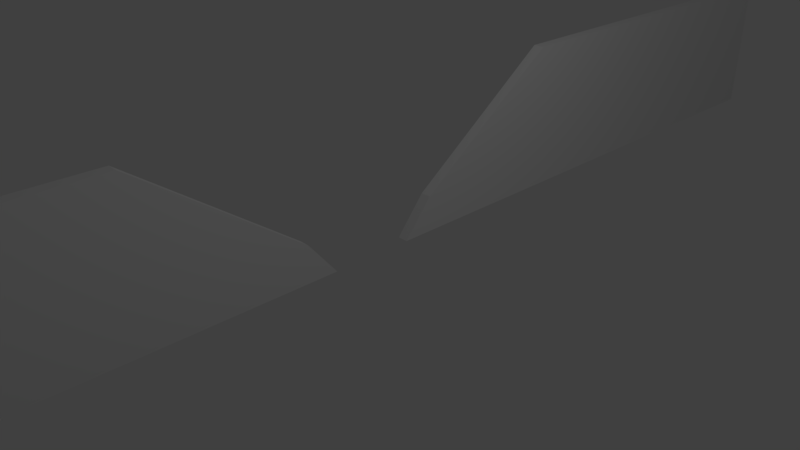 # Source: gate.blend  (saved by Blender 2.79.0; exported with 4.5.12 LTS)
import bpy
from mathutils import Matrix  # noqa: F401  (used for matrix-valued properties, if any)

bpy.ops.wm.read_factory_settings(use_empty=True)
scene = bpy.context.scene
scene.name = 'Scene'

# ---- collections
col_collection_1 = bpy.data.collections.new('Collection 1'); scene.collection.children.link(col_collection_1)

# ---- materials (node trees are filled in below, after node groups)
mat_material = bpy.data.materials.new('Material')
mat_material.alpha_threshold = 0.0
mat_material.use_transparent_shadow = False
mat_material.roughness = 0.5
mat_material.line_color = (0.0, 0.0, 0.0, 1.0)

# ---- material node trees

# ---- world
world_world = bpy.data.worlds.new('World'); scene.world = world_world
world_world.color = (0.05088, 0.05088, 0.05088)
world_world.use_sun_shadow = False
world_world.sun_shadow_jitter_overblur = 0.0
world_world.cycles.sampling_method = 'MANUAL'

# ---- cameras
cam_camera = bpy.data.cameras.new('Camera')
cam_camera.clip_end = 100.0
cam_camera.lens = 35.0
cam_camera.sensor_width = 32.0
cam_camera.sensor_height = 18.0
cam_camera.ortho_scale = 7.314
cam_camera.dof.focus_distance = 0.0
cam_camera.dof.aperture_fstop = 128.0

# ---- lights
light_lamp = bpy.data.lights.new('Lamp', 'POINT')
light_lamp.transmission_factor = 0.0
light_lamp.cutoff_distance = 30.0
light_lamp.energy = 100.0
light_lamp.shadow_buffer_clip_start = 1.001
light_lamp.shadow_soft_size = 0.1
light_lamp.shadow_maximum_resolution = 0.006
light_lamp.use_absolute_resolution = True

# ---- meshes
me_cube = bpy.data.meshes.new('Cube')
me_cube.from_pydata([(1.0, -1.0, -1.0), (-1.0, -1.0, -1.0), (1.0, -1.0, 0.6971), (-1.0, -1.0, 0.6971), (1.0, -0.3481, 0.6971), (-1.0, -0.3481, 0.6971), (1.0, -0.06411, -1.0), (-1.0, -0.06411, -1.0), (1.0, -1.0, -0.5882), (-1.0, -1.0, -0.5882), (1.0, -0.1097, -0.5882), (-1.0, -0.1097, -0.5882)], [], [(8, 2, 3, 9), (9, 3, 5, 11), (4, 5, 3, 2), (10, 4, 2, 8), (7, 6, 0, 1), (10, 11, 5, 4), (6, 7, 11, 10), (6, 10, 8, 0), (1, 9, 11, 7), (0, 8, 9, 1)])
me_cube.materials.append(mat_material)
me_cube.use_remesh_preserve_volume = False
me_cube.use_remesh_preserve_attributes = False
me_cube.use_mirror_vertex_groups = False
me_cube.update()

# ---- objects
ob_cube = bpy.data.objects.new('Cube', me_cube)
ob_lamp = bpy.data.objects.new('Lamp', light_lamp)
ob_camera = bpy.data.objects.new('Camera', cam_camera)

# ---- transforms, parenting, visibility, modifiers, constraints
ob_cube.location = (0.0, 0.0, 1.25)
ob_cube.scale = (0.075, 9.25, 1.25)
ob_cube.lock_rotations_4d = False
ob_cube.empty_display_type = 'ARROWS'
ob_cube.lineart.crease_threshold = 0.0
_m = ob_cube.modifiers.new('Mirror', 'MIRROR')
_m.use_axis = (False, True, False)
ob_lamp.location = (4.076, 1.005, 5.904)
ob_lamp.rotation_euler = (0.6503, 0.05522, 1.866)
ob_lamp.lock_rotations_4d = False
ob_lamp.empty_display_type = 'ARROWS'
ob_lamp.color = (0.0, 0.0, 0.0, 0.0)
ob_lamp.lineart.crease_threshold = 0.0
ob_camera.location = (7.481, -6.508, 5.344)
ob_camera.rotation_euler = (1.109, 0.0, 0.8149)
ob_camera.lock_rotations_4d = False
ob_camera.empty_display_type = 'ARROWS'
ob_camera.color = (0.0, 0.0, 0.0, 0.0)
ob_camera.display_type = 'WIRE'
ob_camera.lineart.crease_threshold = 0.0

# ---- collection membership
col_collection_1.objects.link(ob_cube)
col_collection_1.objects.link(ob_lamp)
col_collection_1.objects.link(ob_camera)

# ---- scene / render settings (as saved in the file)
scene.camera = ob_camera
scene.frame_start = 1; scene.frame_end = 250; scene.frame_set(1)
scene.render.engine = 'BLENDER_EEVEE_NEXT'
scene.render.resolution_percentage = 50
scene.render.dither_intensity = 0.0
scene.cycles.use_denoising = False
scene.cycles.samples = 128
scene.cycles.sampling_pattern = 'TABULATED_SOBOL'
scene.cycles.use_adaptive_sampling = False
scene.cycles.use_light_tree = False
scene.cycles.blur_glossy = 0.0
scene.cycles.sample_clamp_indirect = 0.0
scene.view_settings.view_transform = 'Standard'
bpy.context.view_layer.update()
